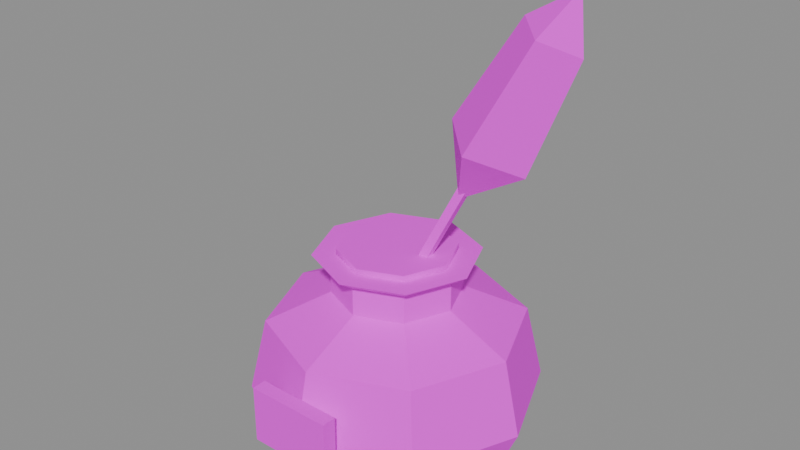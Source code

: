 # Source: item_night_ink.blend  (saved by Blender 5.3.31; exported with 4.5.12 LTS)
import bpy
from mathutils import Matrix  # noqa: F401  (used for matrix-valued properties, if any)

bpy.ops.wm.read_factory_settings(use_empty=True)
scene = bpy.context.scene
scene.name = 'Scene'

# ---- images (referenced by path relative to the original .blend; pixels are not part of the script)
import os
ASSET_DIR = os.environ.get("B2B_ASSET_DIR", "")  # directory of the original .blend (textures are referenced by path, not embedded)
HERE = os.path.dirname(os.path.abspath(__file__))  # packed textures are extracted next to this script under _unpacked/

def load_image(name, relpath, width, height, colorspace="sRGB"):
    """Load a texture the original file referenced (path relative to the .blend, or extracted next to this script)."""
    p = next((c for c in (os.path.join(HERE, relpath), os.path.join(ASSET_DIR, relpath)) if relpath and os.path.exists(c)), "")
    if p:
        img = bpy.data.images.load(p, check_existing=True)
        img.name = name
    else:  # same state as the original file: an image datablock whose file is absent (Cycles renders it pink)
        img = bpy.data.images.new(name, width, height)
        img.source = "FILE"
        img.filepath = "//" + (relpath or name)
    img.colorspace_settings.name = colorspace
    return img
img_village_palette_png = load_image('village_palette.png', 'village_palette.png', 1024, 1024, 'sRGB')

# ---- materials (node trees are filled in below, after node groups)
mat_villagepalette = bpy.data.materials.new('VillagePalette')

# ---- material node trees
mat_villagepalette.use_nodes = True; mat_villagepalette.node_tree.nodes.clear()
_N = mat_villagepalette.node_tree.nodes; _L = mat_villagepalette.node_tree.links
n0 = _N.new('ShaderNodeBsdfPrincipled'); n0.name = 'Principled BSDF'; n0.location = (-200, 100)
n0.inputs[2].default_value = 0.9
n0.inputs[10].default_value = 0.005
n1 = _N.new('ShaderNodeOutputMaterial'); n1.name = 'Material Output'; n1.location = (200, 100)
n2 = _N.new('ShaderNodeTexImage'); n2.name = 'Image Texture'; n2.location = (-320, 300)
n2.image = img_village_palette_png
_L.new(n0.outputs[0], n1.inputs[0])
_L.new(n2.outputs[0], n0.inputs[0])
n1.is_active_output = True

# ---- meshes
me_item_night_ink = bpy.data.meshes.new('item_night_ink')
me_item_night_ink.from_pydata([(0.0, 0.0, 0.0), (0.42, 0.0, 0.02), (0.297, 0.297, 0.02), (2.572e-17, 0.42, 0.02), (-0.297, 0.297, 0.02), (-0.42, 5.144e-17, 0.02), (-0.297, -0.297, 0.02), (-7.715e-17, -0.42, 0.02), (0.297, -0.297, 0.02), (0.5, 0.0, 0.2), (0.3536, 0.3536, 0.2), (3.062e-17, 0.5, 0.2), (-0.3536, 0.3536, 0.2), (-0.5, 6.123e-17, 0.2), (-0.3536, -0.3536, 0.2), (-9.185e-17, -0.5, 0.2), (0.3536, -0.3536, 0.2), (0.44, 0.0, 0.46), (0.3111, 0.3111, 0.46), (2.694e-17, 0.44, 0.46), (-0.3111, 0.3111, 0.46), (-0.44, 5.388e-17, 0.46), (-0.3111, -0.3111, 0.46), (-8.083e-17, -0.44, 0.46), (0.3111, -0.3111, 0.46), (0.22, 0.0, 0.56), (0.1556, 0.1556, 0.56), (1.347e-17, 0.22, 0.56), (-0.1556, 0.1556, 0.56), (-0.22, 2.694e-17, 0.56), (-0.1556, -0.1556, 0.56), (-4.041e-17, -0.22, 0.56), (0.1556, -0.1556, 0.56), (0.22, 0.0, 0.66), (0.1556, 0.1556, 0.66), (1.347e-17, 0.22, 0.66), (-0.1556, 0.1556, 0.66), (-0.22, 2.694e-17, 0.66), (-0.1556, -0.1556, 0.66), (-4.041e-17, -0.22, 0.66), (0.1556, -0.1556, 0.66), (0.28, 0.0, 0.7), (0.198, 0.198, 0.7), (1.715e-17, 0.28, 0.7), (-0.198, 0.198, 0.7), (-0.28, 3.429e-17, 0.7), (-0.198, -0.198, 0.7), (-5.144e-17, -0.28, 0.7), (0.198, -0.198, 0.7), (0.0, 0.0, 0.7), (0.2, 0.0, 0.69), (0.1414, 0.1414, 0.69), (1.225e-17, 0.2, 0.69), (-0.1414, 0.1414, 0.69), (-0.2, 2.449e-17, 0.69), (-0.1414, -0.1414, 0.69), (-3.674e-17, -0.2, 0.69), (0.1414, -0.1414, 0.69), (0.2, 0.0, 0.72), (0.1414, 0.1414, 0.72), (1.225e-17, 0.2, 0.72), (-0.1414, 0.1414, 0.72), (-0.2, 2.449e-17, 0.72), (-0.1414, -0.1414, 0.72), (-3.674e-17, -0.2, 0.72), (0.1414, -0.1414, 0.72), (-0.15, -0.525, 0.18), (0.15, -0.525, 0.18), (0.15, -0.475, 0.18), (-0.15, -0.475, 0.18), (-0.15, -0.525, 0.38), (0.15, -0.525, 0.38), (0.15, -0.475, 0.38), (-0.15, -0.475, 0.38), (0.06736, -0.01477, 0.6685), (0.09476, -0.01477, 0.6563), (0.09264, 0.01477, 0.6515), (0.06524, 0.01477, 0.6637), (0.4279, 0.1415, 1.478), (0.4553, 0.1415, 1.466), (0.4531, 0.1711, 1.461), (0.4257, 0.1711, 1.473), (0.2002, 0.05209, 0.9299), (0.4173, 0.08682, 1.049), (0.2697, 0.2345, 1.086), (0.1432, 0.08682, 1.171), (0.2909, -0.0609, 1.134), (0.541, 0.1563, 1.425), (0.4327, 0.2646, 1.452), (0.34, 0.1563, 1.514), (0.4483, 0.04795, 1.487), (0.5046, 0.1841, 1.614)], [], [(0, 2, 1), (0, 3, 2), (0, 4, 3), (0, 5, 4), (0, 6, 5), (0, 7, 6), (0, 8, 7), (0, 1, 8), (1, 2, 10, 9), (2, 3, 11, 10), (3, 4, 12, 11), (4, 5, 13, 12), (5, 6, 14, 13), (6, 7, 15, 14), (7, 8, 16, 15), (8, 1, 9, 16), (9, 10, 18, 17), (10, 11, 19, 18), (11, 12, 20, 19), (12, 13, 21, 20), (13, 14, 22, 21), (14, 15, 23, 22), (15, 16, 24, 23), (16, 9, 17, 24), (17, 18, 26, 25), (18, 19, 27, 26), (19, 20, 28, 27), (20, 21, 29, 28), (21, 22, 30, 29), (22, 23, 31, 30), (23, 24, 32, 31), (24, 17, 25, 32), (25, 26, 34, 33), (26, 27, 35, 34), (27, 28, 36, 35), (28, 29, 37, 36), (29, 30, 38, 37), (30, 31, 39, 38), (31, 32, 40, 39), (32, 25, 33, 40), (33, 34, 42, 41), (34, 35, 43, 42), (35, 36, 44, 43), (36, 37, 45, 44), (37, 38, 46, 45), (38, 39, 47, 46), (39, 40, 48, 47), (40, 33, 41, 48), (41, 42, 49), (42, 43, 49), (43, 44, 49), (44, 45, 49), (45, 46, 49), (46, 47, 49), (47, 48, 49), (48, 41, 49), (50, 51, 59, 58), (51, 52, 60, 59), (52, 53, 61, 60), (53, 54, 62, 61), (54, 55, 63, 62), (55, 56, 64, 63), (56, 57, 65, 64), (57, 50, 58, 65), (57, 56, 55, 54, 53, 52, 51, 50), (58, 59, 60, 61, 62, 63, 64, 65), (66, 69, 68, 67), (70, 71, 72, 73), (66, 67, 71, 70), (67, 68, 72, 71), (68, 69, 73, 72), (69, 66, 70, 73), (74, 77, 76, 75), (78, 79, 80, 81), (74, 75, 79, 78), (75, 76, 80, 79), (76, 77, 81, 80), (77, 74, 78, 81), (82, 84, 83), (82, 85, 84), (82, 86, 85), (82, 83, 86), (83, 84, 88, 87), (84, 85, 89, 88), (85, 86, 90, 89), (86, 83, 87, 90), (87, 88, 91), (88, 89, 91), (89, 90, 91), (90, 87, 91)])
me_item_night_ink.polygons.foreach_set('use_smooth', [0, 0, 0, 0, 0, 0, 0, 0, 0, 0, 0, 0, 0, 0, 0, 0, 0, 0, 0, 0, 0, 0, 0, 0, 0, 0, 0, 0, 0, 0, 0, 0, 0, 0, 0, 0, 0, 0, 0, 0, 0, 0, 0, 0, 0, 0, 0, 0, 0, 0, 0, 0, 0, 0, 0, 0, 1, 1, 1, 1, 1, 1, 1, 1, 0, 0, 0, 0, 0, 0, 0, 0, 0, 0, 0, 0, 0, 0, 0, 0, 0, 0, 0, 0, 0, 0, 0, 0, 0, 0])
_uv = me_item_night_ink.uv_layers.new(name='UVMap')
_uv.uv.foreach_set('vector', [0.3516, 0.25, 0.3516, 0.2657, 0.3516, 0.2657, 0.3516, 0.25, 0.3516, 0.2657, 0.3516, 0.2657, 0.3516, 0.25, 0.3516, 0.2657, 0.3516, 0.2657, 0.3516, 0.25, 0.3516, 0.2657, 0.3516, 0.2657, 0.3516, 0.25, 0.3516, 0.2657, 0.3516, 0.2657, 0.3516, 0.25, 0.3516, 0.2657, 0.3516, 0.2657, 0.3516, 0.25, 0.3516, 0.2657, 0.3516, 0.2657, 0.3516, 0.25, 0.3516, 0.2657, 0.3516, 0.2657, 0.3516, 0.2657, 0.3516, 0.2657, 0.3516, 0.4071, 0.3516, 0.4071, 0.3516, 0.2657, 0.3516, 0.2657, 0.3516, 0.4071, 0.3516, 0.4071, 0.3516, 0.2657, 0.3516, 0.2657, 0.3516, 0.4071, 0.3516, 0.4071, 0.3516, 0.2657, 0.3516, 0.2657, 0.3516, 0.4071, 0.3516, 0.4071, 0.3516, 0.2657, 0.3516, 0.2657, 0.3516, 0.4071, 0.3516, 0.4071, 0.3516, 0.2657, 0.3516, 0.2657, 0.3516, 0.4071, 0.3516, 0.4071, 0.3516, 0.2657, 0.3516, 0.2657, 0.3516, 0.4071, 0.3516, 0.4071, 0.3516, 0.2657, 0.3516, 0.2657, 0.3516, 0.4071, 0.3516, 0.4071, 0.3516, 0.4071, 0.3516, 0.4071, 0.3516, 0.6114, 0.3516, 0.6114, 0.3516, 0.4071, 0.3516, 0.4071, 0.3516, 0.6114, 0.3516, 0.6114, 0.3516, 0.4071, 0.3516, 0.4071, 0.3516, 0.6114, 0.3516, 0.6114, 0.3516, 0.4071, 0.3516, 0.4071, 0.3516, 0.6114, 0.3516, 0.6114, 0.3516, 0.4071, 0.3516, 0.4071, 0.3516, 0.6114, 0.3516, 0.6114, 0.3516, 0.4071, 0.3516, 0.4071, 0.3516, 0.6114, 0.3516, 0.6114, 0.3516, 0.4071, 0.3516, 0.4071, 0.3516, 0.6114, 0.3516, 0.6114, 0.3516, 0.4071, 0.3516, 0.4071, 0.3516, 0.6114, 0.3516, 0.6114, 0.3516, 0.6114, 0.3516, 0.6114, 0.3516, 0.69, 0.3516, 0.69, 0.3516, 0.6114, 0.3516, 0.6114, 0.3516, 0.69, 0.3516, 0.69, 0.3516, 0.6114, 0.3516, 0.6114, 0.3516, 0.69, 0.3516, 0.69, 0.3516, 0.6114, 0.3516, 0.6114, 0.3516, 0.69, 0.3516, 0.69, 0.3516, 0.6114, 0.3516, 0.6114, 0.3516, 0.69, 0.3516, 0.69, 0.3516, 0.6114, 0.3516, 0.6114, 0.3516, 0.69, 0.3516, 0.69, 0.3516, 0.6114, 0.3516, 0.6114, 0.3516, 0.69, 0.3516, 0.69, 0.3516, 0.6114, 0.3516, 0.6114, 0.3516, 0.69, 0.3516, 0.69, 0.3516, 0.69, 0.3516, 0.69, 0.3516, 0.7686, 0.3516, 0.7686, 0.3516, 0.69, 0.3516, 0.69, 0.3516, 0.7686, 0.3516, 0.7686, 0.3516, 0.69, 0.3516, 0.69, 0.3516, 0.7686, 0.3516, 0.7686, 0.3516, 0.69, 0.3516, 0.69, 0.3516, 0.7686, 0.3516, 0.7686, 0.3516, 0.69, 0.3516, 0.69, 0.3516, 0.7686, 0.3516, 0.7686, 0.3516, 0.69, 0.3516, 0.69, 0.3516, 0.7686, 0.3516, 0.7686, 0.3516, 0.69, 0.3516, 0.69, 0.3516, 0.7686, 0.3516, 0.7686, 0.3516, 0.69, 0.3516, 0.69, 0.3516, 0.7686, 0.3516, 0.7686, 0.3516, 0.7686, 0.3516, 0.7686, 0.3516, 0.8, 0.3516, 0.8, 0.3516, 0.7686, 0.3516, 0.7686, 0.3516, 0.8, 0.3516, 0.8, 0.3516, 0.7686, 0.3516, 0.7686, 0.3516, 0.8, 0.3516, 0.8, 0.3516, 0.7686, 0.3516, 0.7686, 0.3516, 0.8, 0.3516, 0.8, 0.3516, 0.7686, 0.3516, 0.7686, 0.3516, 0.8, 0.3516, 0.8, 0.3516, 0.7686, 0.3516, 0.7686, 0.3516, 0.8, 0.3516, 0.8, 0.3516, 0.7686, 0.3516, 0.7686, 0.3516, 0.8, 0.3516, 0.8, 0.3516, 0.7686, 0.3516, 0.7686, 0.3516, 0.8, 0.3516, 0.8, 0.3516, 0.8, 0.3516, 0.8, 0.3516, 0.8, 0.3516, 0.8, 0.3516, 0.8, 0.3516, 0.8, 0.3516, 0.8, 0.3516, 0.8, 0.3516, 0.8, 0.3516, 0.8, 0.3516, 0.8, 0.3516, 0.8, 0.3516, 0.8, 0.3516, 0.8, 0.3516, 0.8, 0.3516, 0.8, 0.3516, 0.8, 0.3516, 0.8, 0.3516, 0.8, 0.3516, 0.8, 0.3516, 0.8, 0.3516, 0.8, 0.3516, 0.8, 0.3516, 0.8, 0.3828, 0.3, 0.3828, 0.3, 0.3828, 0.7, 0.3828, 0.7, 0.3828, 0.3, 0.3828, 0.3, 0.3828, 0.7, 0.3828, 0.7, 0.3828, 0.3, 0.3828, 0.3, 0.3828, 0.7, 0.3828, 0.7, 0.3828, 0.3, 0.3828, 0.3, 0.3828, 0.7, 0.3828, 0.7, 0.3828, 0.3, 0.3828, 0.3, 0.3828, 0.7, 0.3828, 0.7, 0.3828, 0.3, 0.3828, 0.3, 0.3828, 0.7, 0.3828, 0.7, 0.3828, 0.3, 0.3828, 0.3, 0.3828, 0.7, 0.3828, 0.7, 0.3828, 0.3, 0.3828, 0.3, 0.3828, 0.7, 0.3828, 0.7, 0.3828, 0.3, 0.3828, 0.3, 0.3828, 0.3, 0.3828, 0.3, 0.3828, 0.3, 0.3828, 0.3, 0.3828, 0.3, 0.3828, 0.3, 0.3828, 0.7, 0.3828, 0.7, 0.3828, 0.7, 0.3828, 0.7, 0.3828, 0.7, 0.3828, 0.7, 0.3828, 0.7, 0.3828, 0.7, 0.007812, 0.42, 0.007812, 0.42, 0.007812, 0.42, 0.007812, 0.42, 0.007812, 0.6, 0.007812, 0.6, 0.007812, 0.6, 0.007812, 0.6, 0.007812, 0.42, 0.007812, 0.42, 0.007812, 0.6, 0.007812, 0.6, 0.007812, 0.42, 0.007812, 0.42, 0.007812, 0.6, 0.007812, 0.6, 0.007812, 0.42, 0.007812, 0.42, 0.007812, 0.6, 0.007812, 0.6, 0.007812, 0.42, 0.007812, 0.42, 0.007812, 0.6, 0.007812, 0.6, 0.02344, 0.4237, 0.02344, 0.4227, 0.02344, 0.42, 0.02344, 0.421, 0.02344, 0.6, 0.02344, 0.5973, 0.02344, 0.5963, 0.02344, 0.599, 0.02344, 0.4237, 0.02344, 0.421, 0.02344, 0.5973, 0.02344, 0.6, 0.02344, 0.421, 0.02344, 0.42, 0.02344, 0.5963, 0.02344, 0.5973, 0.02344, 0.42, 0.02344, 0.4227, 0.02344, 0.599, 0.02344, 0.5963, 0.02344, 0.4227, 0.02344, 0.4237, 0.02344, 0.6, 0.02344, 0.599, 0.08594, 0.5, 0.08594, 0.6142, 0.08594, 0.587, 0.08594, 0.5, 0.08594, 0.6762, 0.08594, 0.6142, 0.08594, 0.5, 0.08594, 0.649, 0.08594, 0.6762, 0.08594, 0.5, 0.08594, 0.587, 0.08594, 0.649, 0.08594, 0.587, 0.08594, 0.6142, 0.08594, 0.882, 0.08594, 0.862, 0.08594, 0.6142, 0.08594, 0.6762, 0.08594, 0.9275, 0.08594, 0.882, 0.08594, 0.6762, 0.08594, 0.649, 0.08594, 0.9075, 0.08594, 0.9275, 0.08594, 0.649, 0.08594, 0.587, 0.08594, 0.862, 0.08594, 0.9075, 0.08594, 0.862, 0.08594, 0.882, 0.08594, 0.97, 0.08594, 0.882, 0.08594, 0.9275, 0.08594, 0.97, 0.08594, 0.9275, 0.08594, 0.9075, 0.08594, 0.97, 0.08594, 0.9075, 0.08594, 0.862, 0.08594, 0.97])
me_item_night_ink.materials.append(mat_villagepalette)
me_item_night_ink.update()

# ---- objects
ob_item_night_ink = bpy.data.objects.new('item_night_ink', me_item_night_ink)

# ---- transforms, parenting, visibility, modifiers, constraints
ob_item_night_ink.location = (0.0, 0.0, 0.0)

# ---- collection membership
scene.collection.objects.link(ob_item_night_ink)

# ---- scene / render settings (as saved in the file)
scene.frame_start = 1; scene.frame_end = 250; scene.frame_set(1)
scene.render.engine = 'BLENDER_EEVEE_NEXT'
scene.render.bake_bias = 0.0
scene.render.bake_samples = 0
scene.render.compositor_device = 'GPU'
scene.eevee.use_volume_custom_range = False
scene.eevee.fast_gi_thickness_near = 0.1
scene.eevee.fast_gi_thickness_far = 0.0
scene.eevee.ray_tracing_options.screen_trace_thickness = 0.1
bpy.context.view_layer.update()

# ---- added for rendering (the .blend has no active camera and no usable light): camera, sun + grey world if the file has none
cam_auto = bpy.data.cameras.new('AutoCamera')
cam_auto.lens = 50.0
cam_auto.sensor_width = 36.0
cam_auto.clip_end = 1000.0
ob_auto_camera = bpy.data.objects.new('AutoCamera', cam_auto)
scene.collection.objects.link(ob_auto_camera)
ob_auto_camera.location = (2.03446, -2.42925, 2.41799)
ob_auto_camera.rotation_euler = (1.09748, -7.21219e-08, 0.694738)
scene.camera = ob_auto_camera
light_auto_sun = bpy.data.lights.new('AutoSun', 'SUN')
light_auto_sun.energy = 3.0
light_auto_sun.angle = 0.0523599
ob_auto_sun = bpy.data.objects.new('AutoSun', light_auto_sun)
scene.collection.objects.link(ob_auto_sun)
ob_auto_sun.rotation_euler = (0.872665, 0.174533, 0.523599)
if scene.world is None:
    world_auto = bpy.data.worlds.new('AutoWorld')
    world_auto.color = (0.3, 0.3, 0.3)
    scene.world = world_auto
bpy.context.view_layer.update()
